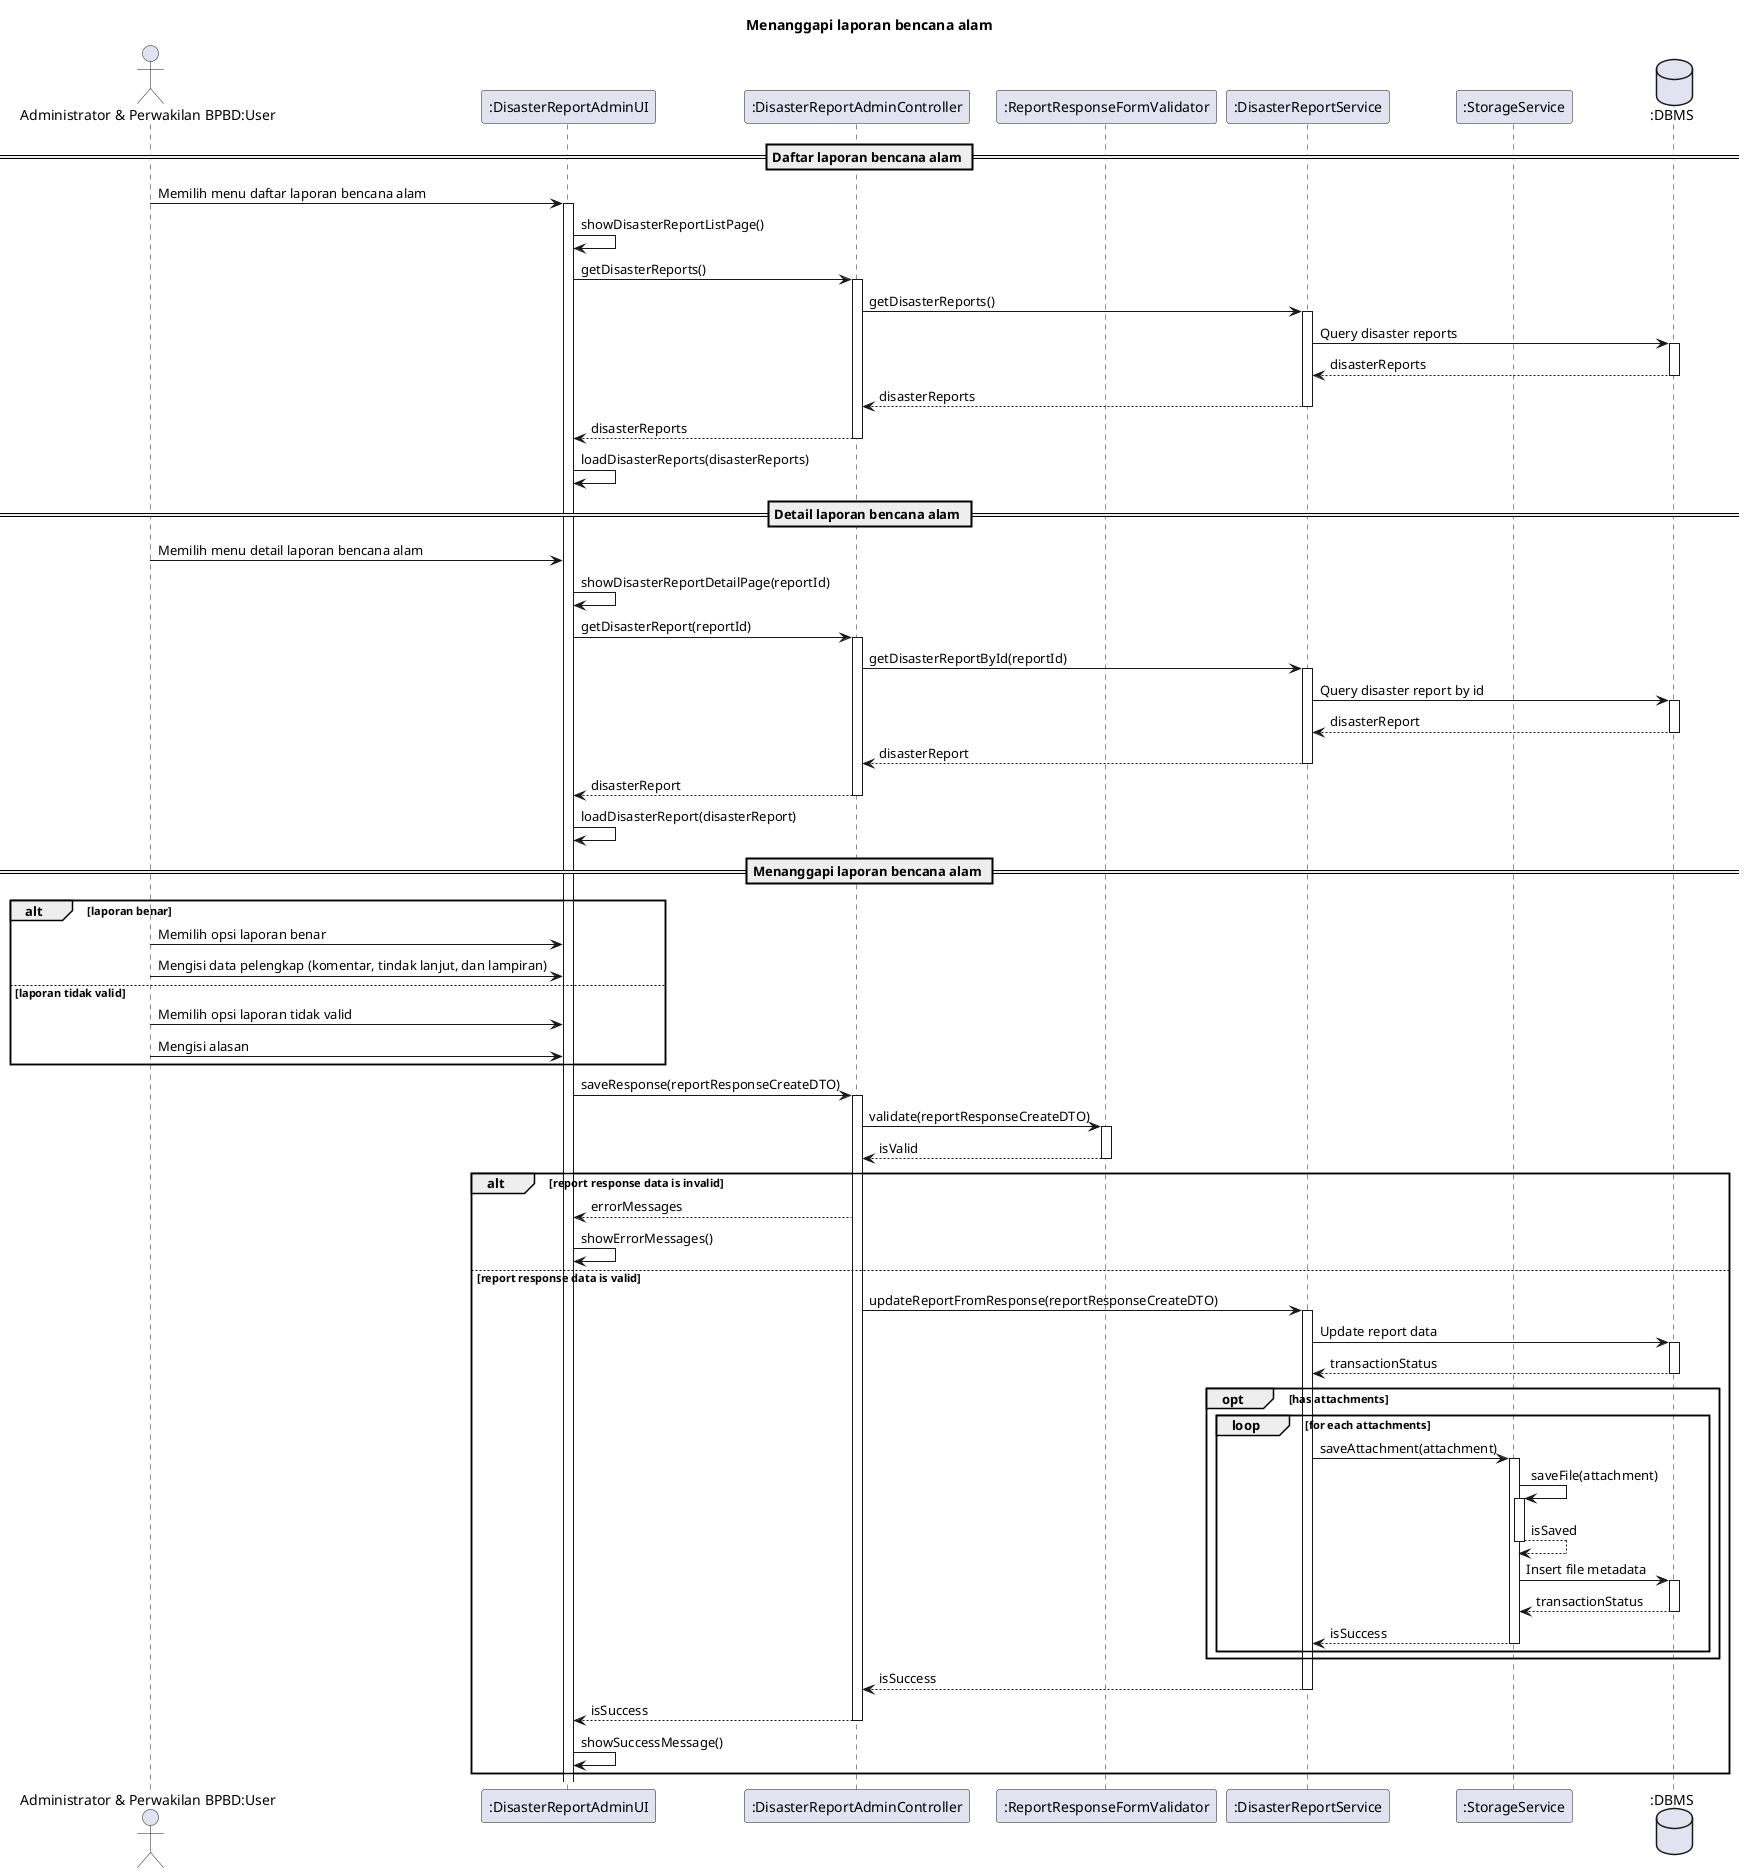

The diagram above was rendered by PlantUML. Its source (embedded in the PNG):
@startuml SD-MGDISASTER-002 - Menanggapi laporan bencana alam

title Menanggapi laporan bencana alam

actor "Administrator & Perwakilan BPBD:User" as user
participant ":DisasterReportAdminUI" as view
participant ":DisasterReportAdminController" as controller
participant ":ReportResponseFormValidator" as validator
participant ":DisasterReportService" as disasterService
participant ":StorageService" as storageService
database ":DBMS" as db

== Daftar laporan bencana alam ==

user -> view ++: Memilih menu daftar laporan bencana alam
view -> view: showDisasterReportListPage()

view -> controller ++: getDisasterReports()
  controller -> disasterService ++: getDisasterReports()
    disasterService -> db ++: Query disaster reports
      return disasterReports
    return disasterReports
  return disasterReports

view -> view: loadDisasterReports(disasterReports)

== Detail laporan bencana alam ==
user -> view: Memilih menu detail laporan bencana alam
view -> view: showDisasterReportDetailPage(reportId)

view -> controller ++: getDisasterReport(reportId)
  controller -> disasterService ++: getDisasterReportById(reportId)
    disasterService -> db ++: Query disaster report by id
      return disasterReport
    return disasterReport
  return disasterReport

view -> view: loadDisasterReport(disasterReport)

== Menanggapi laporan bencana alam ==
alt laporan benar
  user -> view: Memilih opsi laporan benar
  user -> view: Mengisi data pelengkap (komentar, tindak lanjut, dan lampiran)
else laporan tidak valid
  user -> view: Memilih opsi laporan tidak valid
  user -> view: Mengisi alasan
end

view -> controller ++: saveResponse(reportResponseCreateDTO)
  controller -> validator ++: validate(reportResponseCreateDTO)
    return isValid
  
  alt report response data is invalid
    controller --> view: errorMessages
    view -> view: showErrorMessages()
  else report response data is valid
    controller -> disasterService ++: updateReportFromResponse(reportResponseCreateDTO)
      disasterService -> db ++: Update report data
        return transactionStatus
      
      opt has attachments
        loop for each attachments
          disasterService -> storageService ++: saveAttachment(attachment)
            storageService -> storageService ++: saveFile(attachment)
              return isSaved

            storageService -> db ++: Insert file metadata
              return transactionStatus
            return isSuccess
        end
      end
      return isSuccess
    
    return isSuccess

    view -> view: showSuccessMessage()
  end

@enduml